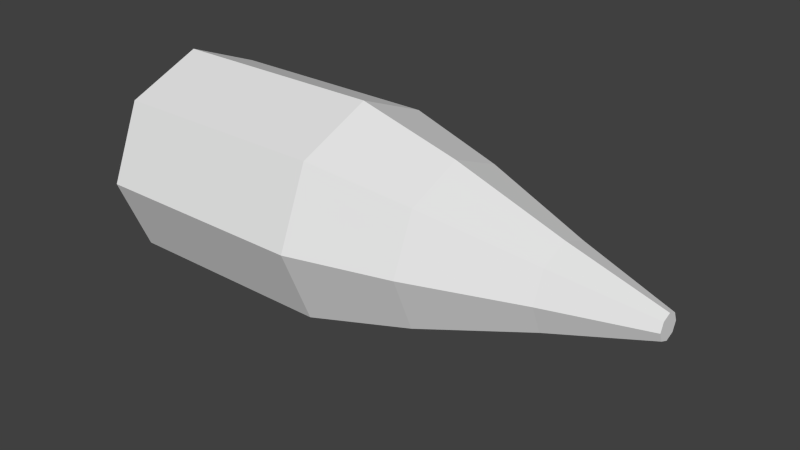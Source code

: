 # Source: Projectile.blend  (saved by Blender 2.75.0; exported with 4.5.12 LTS)
import bpy
from mathutils import Matrix  # noqa: F401  (used for matrix-valued properties, if any)

bpy.ops.wm.read_factory_settings(use_empty=True)
scene = bpy.context.scene
scene.name = 'Projectile'

# ---- collections
col_collection_1 = bpy.data.collections.new('Collection 1'); scene.collection.children.link(col_collection_1)

# ---- materials (node trees are filled in below, after node groups)
mat_material_001 = bpy.data.materials.new('Material.001')
mat_material_001.alpha_threshold = 0.0
mat_material_001.use_transparent_shadow = False
mat_material_001.roughness = 0.5

# ---- material node trees

# ---- world
world_world = bpy.data.worlds.new('World'); scene.world = world_world
world_world.color = (0.05088, 0.05088, 0.05088)
world_world.use_sun_shadow = False
world_world.sun_shadow_jitter_overblur = 0.0
world_world.cycles.sampling_method = 'MANUAL'
world_world.cycles.sample_map_resolution = 256

# ---- meshes
me_cylinder = bpy.data.meshes.new('Cylinder')
me_cylinder.from_pydata([(0.0, 0.2, -0.05), (0.0, 0.2, 0.05), (0.1414, 0.1414, -0.05), (0.1414, 0.1414, 0.05), (0.2, -8.742e-09, -0.05), (0.2, -8.742e-09, 0.05), (0.1414, -0.1414, -0.05), (0.1414, -0.1414, 0.05), (-1.748e-08, -0.2, -0.05), (-1.748e-08, -0.2, 0.05), (-0.1414, -0.1414, -0.05), (-0.1414, -0.1414, 0.05), (-0.2, 2.385e-09, -0.05), (-0.2, 2.385e-09, 0.05), (-0.1414, 0.1414, -0.05), (-0.1414, 0.1414, 0.05), (0.1414, 0.1414, 0.05), (0.0, 0.2, 0.05), (0.2, -8.742e-09, 0.05), (0.1414, -0.1414, 0.05), (-1.748e-08, -0.2, 0.05), (-0.1414, -0.1414, 0.05), (-0.2, 2.385e-09, 0.05), (-0.1414, 0.1414, 0.05), (0.1053, 0.1053, 0.2371), (-1.427e-09, 0.1489, 0.2371), (0.1489, -6.034e-09, 0.2371), (0.1053, -0.1053, 0.2371), (-1.445e-08, -0.1489, 0.2371), (-0.1053, -0.1053, 0.2371), (-0.1489, 2.252e-09, 0.2371), (-0.1053, 0.1053, 0.2371), (0.05471, 0.05471, 0.4397), (-4.769e-09, 0.07737, 0.4397), (0.07737, -2.687e-09, 0.4397), (0.05471, -0.05471, 0.4397), (-1.153e-08, -0.07737, 0.4397), (-0.05471, -0.05471, 0.4397), (-0.07737, 1.617e-09, 0.4397), (-0.05471, 0.05471, 0.4397), (0.01626, 0.01627, 0.6149), (-4.331e-08, 0.023, 0.6149), (0.023, -1.126e-09, 0.6149), (0.01626, -0.01627, 0.6149), (-4.532e-08, -0.023, 0.6149), (-0.01627, -0.01627, 0.6149), (-0.023, 1.536e-10, 0.6149), (-0.01627, 0.01627, 0.6149), (2.575e-09, 0.2, -0.3628), (0.1414, 0.1414, -0.3628), (0.2, -8.742e-09, -0.3628), (0.1414, -0.1414, -0.3628), (-1.491e-08, -0.2, -0.3628), (-0.1414, -0.1414, -0.3628), (-0.2, 2.385e-09, -0.3628), (-0.1414, 0.1414, -0.3628)], [], [(0, 1, 3, 2), (2, 3, 5, 4), (4, 5, 7, 6), (6, 7, 9, 8), (8, 9, 11, 10), (10, 11, 13, 12), (9, 7, 19, 20), (14, 15, 1, 0), (12, 13, 15, 14), (8, 10, 53, 52), (16, 17, 25, 24), (15, 13, 22, 23), (5, 3, 16, 18), (11, 9, 20, 21), (1, 15, 23, 17), (3, 1, 17, 16), (7, 5, 18, 19), (13, 11, 21, 22), (31, 30, 38, 39), (17, 23, 31, 25), (22, 21, 29, 30), (20, 19, 27, 28), (18, 16, 24, 26), (23, 22, 30, 31), (21, 20, 28, 29), (19, 18, 26, 27), (34, 32, 40, 42), (29, 28, 36, 37), (27, 26, 34, 35), (24, 25, 33, 32), (25, 31, 39, 33), (30, 29, 37, 38), (28, 27, 35, 36), (26, 24, 32, 34), (40, 41, 47, 46, 45, 44, 43, 42), (39, 38, 46, 47), (37, 36, 44, 45), (35, 34, 42, 43), (32, 33, 41, 40), (33, 39, 47, 41), (38, 37, 45, 46), (36, 35, 43, 44), (48, 49, 50, 51, 52, 53, 54, 55), (14, 0, 48, 55), (0, 2, 49, 48), (4, 6, 51, 50), (10, 12, 54, 53), (6, 8, 52, 51), (12, 14, 55, 54), (2, 4, 50, 49)])
_uv = me_cylinder.uv_layers.new(name='UVMap')
_uv.uv.foreach_set('vector', [0.6687, 0.4959, 0.6484, 0.4925, 0.6504, 0.4539, 0.6707, 0.4541, 0.6707, 0.4541, 0.6504, 0.4539, 0.6487, 0.4153, 0.669, 0.4124, 0.669, 0.4124, 0.6487, 0.4153, 0.643, 0.3761, 0.6638, 0.3702, 0.6638, 0.3702, 0.643, 0.3761, 0.6335, 0.3357, 0.6553, 0.3269, 0.6553, 0.3269, 0.6335, 0.3357, 0.6202, 0.2926, 0.644, 0.2812, 0.6413, 0.6276, 0.6171, 0.6158, 0.632, 0.5721, 0.6537, 0.5817, 0.6335, 0.3357, 0.643, 0.3761, 0.6425, 0.3763, 0.633, 0.336, 0.663, 0.5382, 0.6423, 0.5316, 0.6484, 0.4925, 0.6687, 0.4959, 0.6537, 0.5817, 0.632, 0.5721, 0.6423, 0.5316, 0.663, 0.5382, 0.6553, 0.3269, 0.644, 0.2812, 0.7197, 0.2587, 0.7282, 0.3065, 0.6499, 0.4539, 0.6478, 0.4925, 0.6088, 0.4852, 0.6108, 0.4541, 0.6423, 0.5316, 0.632, 0.5721, 0.6314, 0.5718, 0.6418, 0.5314, 0.6487, 0.4153, 0.6504, 0.4539, 0.6499, 0.4539, 0.6481, 0.4154, 0.6202, 0.2926, 0.6335, 0.3357, 0.633, 0.336, 0.6196, 0.2929, 0.6484, 0.4925, 0.6423, 0.5316, 0.6418, 0.5314, 0.6478, 0.4925, 0.6504, 0.4539, 0.6484, 0.4925, 0.6478, 0.4925, 0.6499, 0.4539, 0.643, 0.3761, 0.6487, 0.4153, 0.6481, 0.4154, 0.6425, 0.3763, 0.632, 0.5721, 0.6171, 0.6158, 0.6165, 0.6154, 0.6314, 0.5718, 0.6026, 0.5161, 0.5917, 0.5468, 0.548, 0.5078, 0.5553, 0.4909, 0.6478, 0.4925, 0.6418, 0.5314, 0.6026, 0.5161, 0.6088, 0.4852, 0.6314, 0.5718, 0.6165, 0.6154, 0.5752, 0.5765, 0.5917, 0.5468, 0.633, 0.336, 0.6425, 0.3763, 0.6028, 0.3917, 0.5922, 0.3605, 0.6481, 0.4154, 0.6499, 0.4539, 0.6108, 0.4541, 0.6089, 0.4229, 0.6418, 0.5314, 0.6314, 0.5718, 0.5917, 0.5468, 0.6026, 0.5161, 0.6196, 0.2929, 0.633, 0.336, 0.5922, 0.3605, 0.5757, 0.3292, 0.6425, 0.3763, 0.6481, 0.4154, 0.6089, 0.4229, 0.6028, 0.3917, 0.5592, 0.4351, 0.5608, 0.4538, 0.5142, 0.4547, 0.5136, 0.4489, 0.5757, 0.3292, 0.5922, 0.3605, 0.5469, 0.4001, 0.5362, 0.3853, 0.6028, 0.3917, 0.6089, 0.4229, 0.5592, 0.4351, 0.5545, 0.4169, 0.6108, 0.4541, 0.6088, 0.4852, 0.5596, 0.4726, 0.5608, 0.4538, 0.6088, 0.4852, 0.6026, 0.5161, 0.5553, 0.4909, 0.5596, 0.4726, 0.5917, 0.5468, 0.5752, 0.5765, 0.5378, 0.5225, 0.548, 0.5078, 0.5922, 0.3605, 0.6028, 0.3917, 0.5545, 0.4169, 0.5469, 0.4001, 0.6089, 0.4229, 0.6108, 0.4541, 0.5608, 0.4538, 0.5592, 0.4351, 0.2986, 0.7414, 0.2986, 0.7542, 0.2896, 0.7632, 0.2768, 0.7632, 0.2678, 0.7542, 0.2678, 0.7414, 0.2768, 0.7324, 0.2896, 0.7324, 0.5553, 0.4909, 0.548, 0.5078, 0.5101, 0.4711, 0.5124, 0.466, 0.5362, 0.3853, 0.5469, 0.4001, 0.5096, 0.4385, 0.5064, 0.4344, 0.5545, 0.4169, 0.5592, 0.4351, 0.5136, 0.4489, 0.5121, 0.4435, 0.5608, 0.4538, 0.5596, 0.4726, 0.5138, 0.4605, 0.5142, 0.4547, 0.5596, 0.4726, 0.5553, 0.4909, 0.5124, 0.466, 0.5138, 0.4605, 0.548, 0.5078, 0.5378, 0.5225, 0.507, 0.4754, 0.5101, 0.4711, 0.5469, 0.4001, 0.5545, 0.4169, 0.5121, 0.4435, 0.5096, 0.4385, 0.2102, 0.3805, 0.2381, 0.4084, 0.2381, 0.4479, 0.2102, 0.4758, 0.1707, 0.4758, 0.1428, 0.4479, 0.1428, 0.4084, 0.1707, 0.3805, 0.663, 0.5382, 0.6687, 0.4959, 0.7422, 0.5039, 0.7375, 0.5543, 0.6687, 0.4959, 0.6707, 0.4541, 0.7434, 0.4535, 0.7422, 0.5039, 0.669, 0.4124, 0.6638, 0.3702, 0.7358, 0.3547, 0.7411, 0.4037, 0.6413, 0.6276, 0.6537, 0.5817, 0.7298, 0.6045, 0.7202, 0.6544, 0.6638, 0.3702, 0.6553, 0.3269, 0.7282, 0.3065, 0.7358, 0.3547, 0.6537, 0.5817, 0.663, 0.5382, 0.7375, 0.5543, 0.7298, 0.6045, 0.6707, 0.4541, 0.669, 0.4124, 0.7411, 0.4037, 0.7434, 0.4535])
me_cylinder.materials.append(mat_material_001)
me_cylinder.use_remesh_preserve_volume = False
me_cylinder.use_remesh_preserve_attributes = False
me_cylinder.use_mirror_vertex_groups = False
me_cylinder.update()

# ---- objects
ob_cylinder = bpy.data.objects.new('Cylinder', me_cylinder)

# ---- transforms, parenting, visibility, modifiers, constraints
ob_cylinder.location = (0.0, 0.0, 0.0)
ob_cylinder.rotation_euler = (0.0, 1.571, 0.0)
ob_cylinder.lineart.crease_threshold = 0.0

# ---- collection membership
col_collection_1.objects.link(ob_cylinder)

# ---- scene / render settings (as saved in the file)
scene.frame_start = 1; scene.frame_end = 250; scene.frame_set(1)
scene.render.engine = 'BLENDER_EEVEE_NEXT'
scene.render.resolution_percentage = 50
scene.render.dither_intensity = 0.0
scene.cycles.use_denoising = False
scene.cycles.samples = 10
scene.cycles.sampling_pattern = 'TABULATED_SOBOL'
scene.cycles.light_sampling_threshold = 0.0
scene.cycles.use_adaptive_sampling = False
scene.cycles.use_light_tree = False
scene.cycles.blur_glossy = 0.0
scene.cycles.pixel_filter_type = 'GAUSSIAN'
scene.cycles.sample_clamp_indirect = 0.0
scene.view_settings.view_transform = 'Standard'
bpy.context.view_layer.update()

# ---- added for rendering (the .blend has no active camera and no usable light): camera, sun
cam_auto = bpy.data.cameras.new('AutoCamera')
cam_auto.lens = 50.0
cam_auto.sensor_width = 36.0
cam_auto.clip_end = 1000.0
ob_auto_camera = bpy.data.objects.new('AutoCamera', cam_auto)
scene.collection.objects.link(ob_auto_camera)
ob_auto_camera.location = (1.1711, -1.25407, 0.836048)
ob_auto_camera.rotation_euler = (1.09748, -7.21219e-08, 0.694738)
scene.camera = ob_auto_camera
light_auto_sun = bpy.data.lights.new('AutoSun', 'SUN')
light_auto_sun.energy = 3.0
light_auto_sun.angle = 0.0523599
ob_auto_sun = bpy.data.objects.new('AutoSun', light_auto_sun)
scene.collection.objects.link(ob_auto_sun)
ob_auto_sun.rotation_euler = (0.872665, 0.174533, 0.523599)
bpy.context.view_layer.update()
